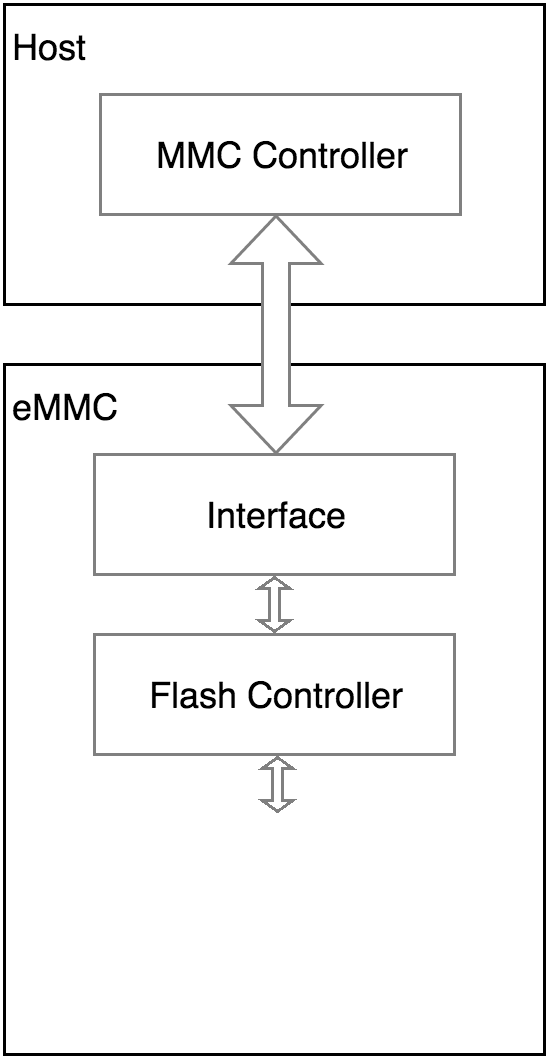

The diagram above was exported from draw.io. Its source (the exported page's mxGraphModel, read from the mxfile embedded in the PNG):
<mxGraphModel dx="794" dy="530" grid="1" gridSize="10" guides="1" tooltips="1" connect="1" arrows="1" fold="1" page="1" pageScale="1" pageWidth="826" pageHeight="1169" background="#ffffff" math="0" shadow="0">
  <root>
    <mxCell id="0" />
    <mxCell id="1" parent="0" />
    <mxCell id="2" value="eMMC" style="whiteSpace=wrap;html=1;align=left;verticalAlign=top;strokeWidth=1;" vertex="1" parent="1">
      <mxGeometry x="440" y="150" width="180" height="230" as="geometry" />
    </mxCell>
    <mxCell id="3" value="" style="group;strokeColor=none;" vertex="1" connectable="0" parent="1">
      <mxGeometry x="461" y="300" width="140" height="60" as="geometry" />
    </mxCell>
    <mxCell id="4" value="Flash Memroy" style="whiteSpace=wrap;html=1;strokeColor=#808080;" vertex="1" parent="3">
      <mxGeometry x="20" y="20" width="120" height="40" as="geometry" />
    </mxCell>
    <mxCell id="5" value="Flash Memroy" style="whiteSpace=wrap;html=1;strokeColor=#808080;" vertex="1" parent="3">
      <mxGeometry x="10" y="10" width="120" height="40" as="geometry" />
    </mxCell>
    <mxCell id="6" value="Flash Memroy" style="whiteSpace=wrap;html=1;strokeColor=#808080;" vertex="1" parent="3">
      <mxGeometry width="120" height="40" as="geometry" />
    </mxCell>
    <mxCell id="7" value="Flash Controller" style="whiteSpace=wrap;html=1;strokeColor=#808080;" vertex="1" parent="1">
      <mxGeometry x="470" y="240" width="120" height="40" as="geometry" />
    </mxCell>
    <mxCell id="8" value="Interface" style="whiteSpace=wrap;html=1;strokeColor=#808080;" vertex="1" parent="1">
      <mxGeometry x="470" y="180" width="120" height="40" as="geometry" />
    </mxCell>
    <mxCell id="9" value="Host" style="whiteSpace=wrap;html=1;align=left;verticalAlign=top;strokeWidth=1;" vertex="1" parent="1">
      <mxGeometry x="440" y="30" width="180" height="100" as="geometry" />
    </mxCell>
    <mxCell id="10" value="MMC Controller" style="whiteSpace=wrap;html=1;strokeColor=#808080;" vertex="1" parent="1">
      <mxGeometry x="472" y="60" width="120" height="40" as="geometry" />
    </mxCell>
    <mxCell id="11" value="" style="shape=doubleArrow;whiteSpace=wrap;html=1;rotation=90;strokeColor=#808080;" vertex="1" parent="1">
      <mxGeometry x="491" y="125" width="79" height="30" as="geometry" />
    </mxCell>
    <mxCell id="12" value="" style="shape=doubleArrow;whiteSpace=wrap;html=1;rotation=90;strokeColor=#808080;" vertex="1" parent="1">
      <mxGeometry x="521" y="225" width="18" height="10" as="geometry" />
    </mxCell>
    <mxCell id="13" value="" style="shape=doubleArrow;whiteSpace=wrap;html=1;rotation=90;strokeColor=#808080;" vertex="1" parent="1">
      <mxGeometry x="522" y="285" width="18" height="10" as="geometry" />
    </mxCell>
  </root>
</mxGraphModel>